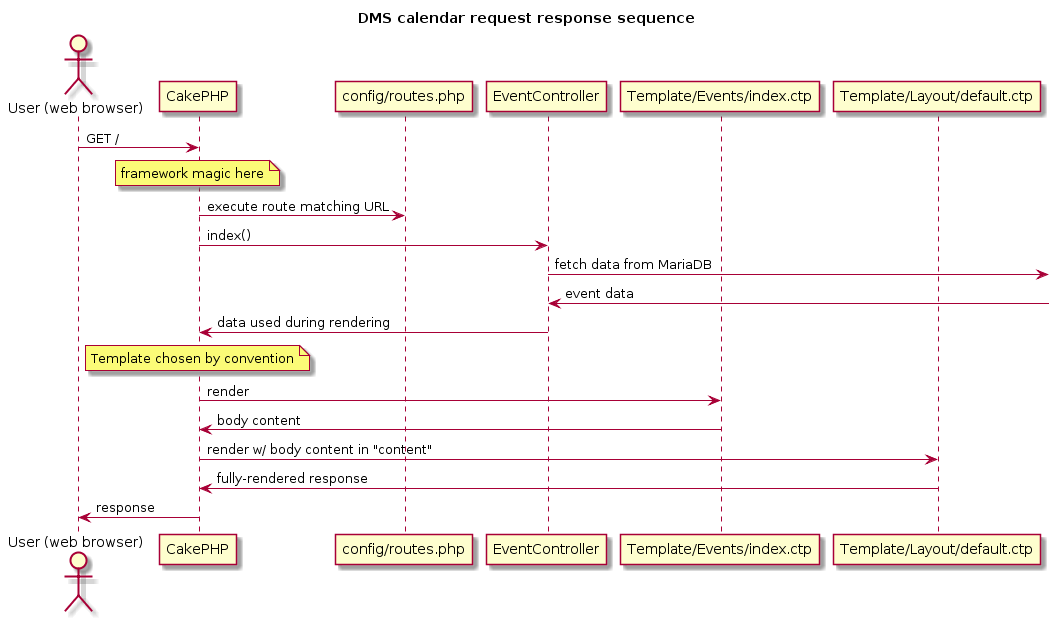

The diagram above was rendered by PlantUML. Its source (embedded in the PNG):
@startuml
title DMS calendar request response sequence

actor "User (web browser)" as User
participant CakePHP
participant "config/routes.php" as router

User -> CakePHP: GET /
note over CakePHP: framework magic here
CakePHP -> router: execute route matching URL
CakePHP -> EventController: index()
EventController ->]: fetch data from MariaDB
]-> EventController: event data
EventController -> CakePHP: data used during rendering
note over CakePHP: Template chosen by convention
CakePHP -> "Template/Events/index.ctp": render
"Template/Events/index.ctp" -> CakePHP: body content
CakePHP -> "Template/Layout/default.ctp": render w/ body content in "content"
"Template/Layout/default.ctp" -> CakePHP: fully-rendered response
CakePHP -> User: response
@enduml